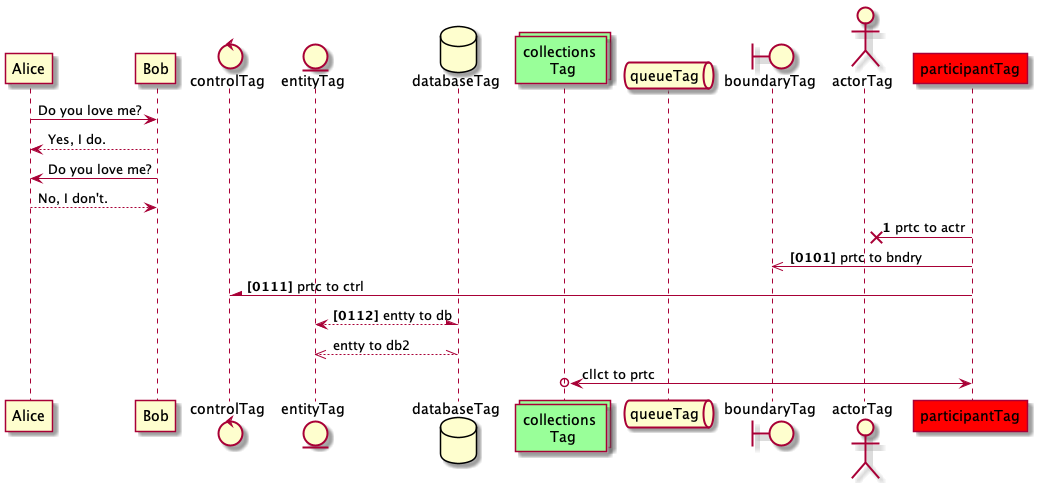

The diagram above was rendered by PlantUML. Its source (embedded in the PNG):
@startuml sequence-diagram
Alice -> Bob: Do you love me?
Bob --> Alice: Yes, I do.

Alice <- Bob: Do you love me?
Bob <-- Alice: No, I don't.

participant participantTag as prtc order 30 #Red 
' comment
actor actorTag as actr order 20
boundary boundaryTag as bndry order 10
control controlTag as ctrl
entity entityTag as entty
database databaseTag as db
collections "collections \n Tag" as cllct #99FF99
queue queueTag as q

autonumber
prtc ->x actr: prtc to actr
autonumber 101 10 "<b>[0000]"
prtc ->> bndry: prtc to bndry
autonumber resume 1 "<b>[0000]"
prtc -\ ctrl: prtc to ctrl
entty <--\ db: entty to db
autonumber stop
entty //--\\ db: entty to db2
cllct o<-> prtc: cllct to prtc

@enduml